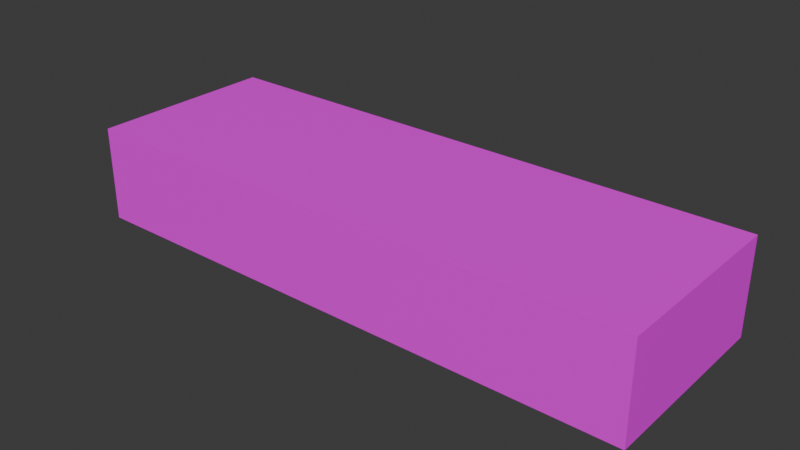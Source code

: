 # Source: VoidfeastPlatformRectangle.blend  (saved by Blender 5.1.30; exported with 4.5.12 LTS)
import bpy
from mathutils import Matrix  # noqa: F401  (used for matrix-valued properties, if any)

bpy.ops.wm.read_factory_settings(use_empty=True)
scene = bpy.context.scene
scene.name = 'Scene'

# ---- collections
col_collection = bpy.data.collections.new('Collection'); scene.collection.children.link(col_collection)

# ---- images (referenced by path relative to the original .blend; pixels are not part of the script)
import os
ASSET_DIR = os.environ.get("B2B_ASSET_DIR", "")  # directory of the original .blend (textures are referenced by path, not embedded)
HERE = os.path.dirname(os.path.abspath(__file__))  # packed textures are extracted next to this script under _unpacked/

def load_image(name, relpath, width, height, colorspace="sRGB"):
    """Load a texture the original file referenced (path relative to the .blend, or extracted next to this script)."""
    p = next((c for c in (os.path.join(HERE, relpath), os.path.join(ASSET_DIR, relpath)) if relpath and os.path.exists(c)), "")
    if p:
        img = bpy.data.images.load(p, check_existing=True)
        img.name = name
    else:  # same state as the original file: an image datablock whose file is absent (Cycles renders it pink)
        img = bpy.data.images.new(name, width, height)
        img.source = "FILE"
        img.filepath = "//" + (relpath or name)
    img.colorspace_settings.name = colorspace
    return img
img_tex_9_png = load_image('tex_9.png', "telif's prototype textures pack v1/Pink/tex_9.png", 1024, 1024, 'sRGB')
img_tex_7_png = load_image('tex_7.png', "telif's prototype textures pack v1/Pink/tex_7.png", 1024, 1024, 'sRGB')
img_tex_6_png = load_image('tex_6.png', "telif's prototype textures pack v1/Pink/tex_6.png", 1024, 1024, 'sRGB')

# ---- materials (node trees are filled in below, after node groups)
mat_img_tex_9_png = bpy.data.materials.new('IMG_tex_9.png')
mat_img_tex_9_png.use_backface_culling = True
mat_img_tex_7_png = bpy.data.materials.new('IMG_tex_7.png')
mat_img_tex_7_png.use_backface_culling = True
mat_img_tex_6_png = bpy.data.materials.new('IMG_tex_6.png')
mat_img_tex_6_png.use_backface_culling = True

# ---- material node trees
mat_img_tex_9_png.use_nodes = True; mat_img_tex_9_png.node_tree.nodes.clear()
_N = mat_img_tex_9_png.node_tree.nodes; _L = mat_img_tex_9_png.node_tree.links
n0 = _N.new('ShaderNodeOutputMaterial'); n0.name = 'Material Output'; n0.location = (0, 0)
n1 = _N.new('ShaderNodeBsdfPrincipled'); n1.name = 'Principled BSDF'; n1.location = (-200, 0)
n2 = _N.new('ShaderNodeTexImage'); n2.name = 'Image Texture'; n2.location = (-400, 0)
n2.image = img_tex_9_png
_L.new(n2.outputs[0], n1.inputs[0])
_L.new(n1.outputs[0], n0.inputs[0])
n0.is_active_output = True
mat_img_tex_7_png.use_nodes = True; mat_img_tex_7_png.node_tree.nodes.clear()
_N = mat_img_tex_7_png.node_tree.nodes; _L = mat_img_tex_7_png.node_tree.links
n0 = _N.new('ShaderNodeOutputMaterial'); n0.name = 'Material Output'; n0.location = (0, 0)
n1 = _N.new('ShaderNodeBsdfPrincipled'); n1.name = 'Principled BSDF'; n1.location = (-200, 0)
n2 = _N.new('ShaderNodeTexImage'); n2.name = 'Image Texture'; n2.location = (-400, 0)
n2.image = img_tex_7_png
_L.new(n2.outputs[0], n1.inputs[0])
_L.new(n1.outputs[0], n0.inputs[0])
n0.is_active_output = True
mat_img_tex_6_png.use_nodes = True; mat_img_tex_6_png.node_tree.nodes.clear()
_N = mat_img_tex_6_png.node_tree.nodes; _L = mat_img_tex_6_png.node_tree.links
n0 = _N.new('ShaderNodeOutputMaterial'); n0.name = 'Material Output'; n0.location = (0, 0)
n1 = _N.new('ShaderNodeBsdfPrincipled'); n1.name = 'Principled BSDF'; n1.location = (-200, 0)
n2 = _N.new('ShaderNodeTexImage'); n2.name = 'Image Texture'; n2.location = (-400, 0)
n2.image = img_tex_6_png
_L.new(n2.outputs[0], n1.inputs[0])
_L.new(n1.outputs[0], n0.inputs[0])
n0.is_active_output = True

# ---- world
world_world = bpy.data.worlds.new('World'); scene.world = world_world
world_world.use_nodes = True; world_world.node_tree.nodes.clear()
_N = world_world.node_tree.nodes; _L = world_world.node_tree.links
n0 = _N.new('ShaderNodeOutputWorld'); n0.name = 'World Output'; n0.location = (200, 100)
n1 = _N.new('ShaderNodeBackground'); n1.name = 'Background'; n1.location = (-200, 100)
n1.inputs[0].default_value = (0.05088, 0.05088, 0.05088, 1.0)
_L.new(n1.outputs[0], n0.inputs[0])
n0.is_active_output = True
world_world.color = (0.05088, 0.05088, 0.05088)
world_world.sun_shadow_jitter_overblur = 0.0

# ---- meshes
me_box = bpy.data.meshes.new('Box')
me_box.from_pydata([(0.0, 0.0, 0.0), (6.0, 0.0, 0.0), (6.0, -2.0, 0.0), (0.0, -2.0, 0.0), (0.0, 0.0, 1.0), (6.0, 0.0, 1.0), (6.0, -2.0, 1.0), (0.0, -2.0, 1.0)], [], [(1, 2, 3, 0), (7, 6, 5, 4), (3, 7, 4, 0), (5, 6, 2, 1), (4, 5, 1, 0), (2, 6, 7, 3)])
me_box.polygons.foreach_set('material_index', [2, 2, 2, 2, 2, 2])
_uv = me_box.uv_layers.new(name='UVMap')
_uv.uv.foreach_set('vector', [0.75, 0.0, 0.75, -0.25, 1.5, -0.25, 1.5, 4.592e-17, 0.0, 0.75, 0.75, 0.75, 0.75, 1.0, 0.0, 1.0, 0.75, 0.0, 0.75, 0.125, 0.5, 0.125, 0.5, 1.531e-17, 0.0, 0.125, -0.25, 0.125, -0.25, 5.551e-17, -1.531e-17, 2.776e-17, 0.0, 0.125, 0.75, 0.125, 0.75, 0.25, 0.0, 0.25, 0.75, 0.0, 0.75, 0.125, 0.0, 0.125, 0.0, 4.592e-17])
_ca = me_box.color_attributes.new('Color', 'BYTE_COLOR', 'CORNER')
_ca.data.foreach_set('color', [1.0, 1.0, 1.0, 1.0, 1.0, 1.0, 1.0, 1.0, 1.0, 1.0, 1.0, 1.0, 1.0, 1.0, 1.0, 1.0, 1.0, 1.0, 1.0, 1.0, 1.0, 1.0, 1.0, 1.0, 1.0, 1.0, 1.0, 1.0, 1.0, 1.0, 1.0, 1.0, 1.0, 1.0, 1.0, 1.0, 1.0, 1.0, 1.0, 1.0, 1.0, 1.0, 1.0, 1.0, 1.0, 1.0, 1.0, 1.0, 1.0, 1.0, 1.0, 1.0, 1.0, 1.0, 1.0, 1.0, 1.0, 1.0, 1.0, 1.0, 1.0, 1.0, 1.0, 1.0, 1.0, 1.0, 1.0, 1.0, 1.0, 1.0, 1.0, 1.0, 1.0, 1.0, 1.0, 1.0, 1.0, 1.0, 1.0, 1.0, 1.0, 1.0, 1.0, 1.0, 1.0, 1.0, 1.0, 1.0, 1.0, 1.0, 1.0, 1.0, 1.0, 1.0, 1.0, 1.0])
me_box.materials.append(mat_img_tex_9_png)
me_box.materials.append(mat_img_tex_7_png)
me_box.materials.append(mat_img_tex_6_png)
me_box.update()

# ---- objects
ob_box_col = bpy.data.objects.new('Box-col', me_box)

# ---- transforms, parenting, visibility, modifiers, constraints
ob_box_col.location = (-3.0, 1.0, 0.0)

# ---- collection membership
col_collection.objects.link(ob_box_col)

# ---- scene / render settings (as saved in the file)
scene.frame_start = 1; scene.frame_end = 250; scene.frame_set(1)
scene.render.engine = 'BLENDER_EEVEE_NEXT'
scene.render.bake_bias = 0.0
scene.render.bake_samples = 0
scene.cycles.sampling_pattern = 'TABULATED_SOBOL'
scene.eevee.use_volume_custom_range = False
bpy.context.view_layer.update()

# ---- added for rendering (the .blend has no active camera and no usable light): camera, sun
cam_auto = bpy.data.cameras.new('AutoCamera')
cam_auto.lens = 50.0
cam_auto.sensor_width = 36.0
cam_auto.clip_end = 1000.0
ob_auto_camera = bpy.data.objects.new('AutoCamera', cam_auto)
scene.collection.objects.link(ob_auto_camera)
ob_auto_camera.location = (5.92433, -7.10919, 5.23946)
ob_auto_camera.rotation_euler = (1.09748, -7.21219e-08, 0.694738)
scene.camera = ob_auto_camera
light_auto_sun = bpy.data.lights.new('AutoSun', 'SUN')
light_auto_sun.energy = 3.0
light_auto_sun.angle = 0.0523599
ob_auto_sun = bpy.data.objects.new('AutoSun', light_auto_sun)
scene.collection.objects.link(ob_auto_sun)
ob_auto_sun.rotation_euler = (0.872665, 0.174533, 0.523599)
bpy.context.view_layer.update()
